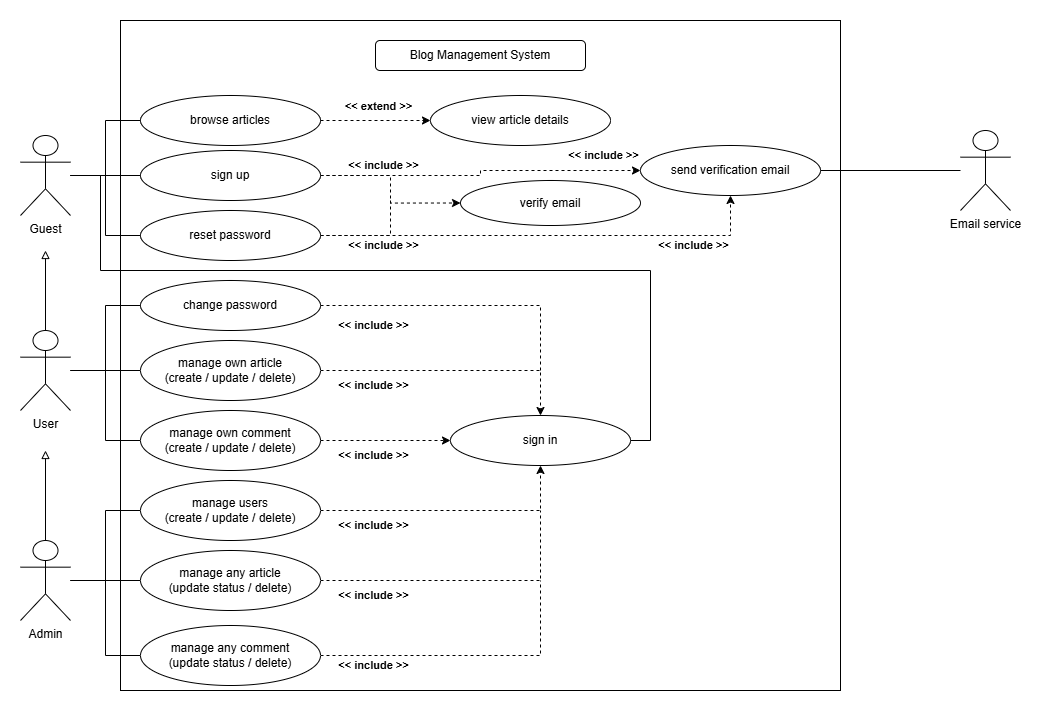

The diagram above was exported from draw.io. Its source (the exported page's mxGraphModel, read from the mxfile embedded in the PNG):
<mxGraphModel dx="1158" dy="586" grid="1" gridSize="10" guides="1" tooltips="1" connect="1" arrows="1" fold="1" page="1" pageScale="1" pageWidth="827" pageHeight="1169" math="0" shadow="0">
  <root>
    <mxCell id="0" />
    <mxCell id="1" parent="0" />
    <mxCell id="fmwR7lrV4A0rFuGMUz1q-1" parent="1" style="rounded=0;whiteSpace=wrap;html=1;" value="" vertex="1">
      <mxGeometry height="670" width="720" x="240" as="geometry" />
    </mxCell>
    <mxCell id="fmwR7lrV4A0rFuGMUz1q-32" edge="1" parent="1" source="fmwR7lrV4A0rFuGMUz1q-5" style="edgeStyle=orthogonalEdgeStyle;rounded=0;orthogonalLoop=1;jettySize=auto;html=1;endArrow=none;endFill=0;dashed=1;">
      <mxGeometry relative="1" as="geometry">
        <mxPoint x="660" y="560" as="targetPoint" />
      </mxGeometry>
    </mxCell>
    <mxCell id="fmwR7lrV4A0rFuGMUz1q-5" parent="1" style="ellipse;whiteSpace=wrap;html=1;" value="manage any comment&lt;div&gt;(update status / delete)&lt;/div&gt;" vertex="1">
      <mxGeometry height="60" width="180" x="260" y="605" as="geometry" />
    </mxCell>
    <mxCell id="fmwR7lrV4A0rFuGMUz1q-28" edge="1" parent="1" source="fmwR7lrV4A0rFuGMUz1q-6" style="edgeStyle=orthogonalEdgeStyle;rounded=0;orthogonalLoop=1;jettySize=auto;html=1;dashed=1;endArrow=none;endFill=0;">
      <mxGeometry relative="1" as="geometry">
        <mxPoint x="660" y="350" as="targetPoint" />
      </mxGeometry>
    </mxCell>
    <mxCell id="fmwR7lrV4A0rFuGMUz1q-6" parent="1" style="ellipse;whiteSpace=wrap;html=1;" value="change password" vertex="1">
      <mxGeometry height="50" width="180" x="260" y="260" as="geometry" />
    </mxCell>
    <mxCell id="fmwR7lrV4A0rFuGMUz1q-27" edge="1" parent="1" source="fmwR7lrV4A0rFuGMUz1q-7" style="edgeStyle=orthogonalEdgeStyle;rounded=0;orthogonalLoop=1;jettySize=auto;html=1;dashed=1;" target="fmwR7lrV4A0rFuGMUz1q-18">
      <mxGeometry relative="1" as="geometry" />
    </mxCell>
    <mxCell id="fmwR7lrV4A0rFuGMUz1q-7" parent="1" style="ellipse;whiteSpace=wrap;html=1;" value="manage own article&lt;div&gt;(create / update / delete)&lt;/div&gt;" vertex="1">
      <mxGeometry height="60" width="180" x="260" y="320" as="geometry" />
    </mxCell>
    <mxCell id="fmwR7lrV4A0rFuGMUz1q-25" edge="1" parent="1" source="fmwR7lrV4A0rFuGMUz1q-8" style="edgeStyle=orthogonalEdgeStyle;rounded=0;orthogonalLoop=1;jettySize=auto;html=1;dashed=1;" target="fmwR7lrV4A0rFuGMUz1q-18">
      <mxGeometry relative="1" as="geometry" />
    </mxCell>
    <mxCell id="fmwR7lrV4A0rFuGMUz1q-8" parent="1" style="ellipse;whiteSpace=wrap;html=1;" value="manage own comment&lt;div&gt;(create / update / delete)&lt;/div&gt;" vertex="1">
      <mxGeometry height="60" width="180" x="260" y="390" as="geometry" />
    </mxCell>
    <mxCell id="fmwR7lrV4A0rFuGMUz1q-29" edge="1" parent="1" source="fmwR7lrV4A0rFuGMUz1q-9" style="edgeStyle=orthogonalEdgeStyle;rounded=0;orthogonalLoop=1;jettySize=auto;html=1;endArrow=classic;endFill=1;dashed=1;" target="fmwR7lrV4A0rFuGMUz1q-18">
      <mxGeometry relative="1" as="geometry" />
    </mxCell>
    <mxCell id="fmwR7lrV4A0rFuGMUz1q-9" parent="1" style="ellipse;whiteSpace=wrap;html=1;" value="manage users&lt;div&gt;(create / update / delete)&lt;/div&gt;" vertex="1">
      <mxGeometry height="60" width="180" x="260" y="460" as="geometry" />
    </mxCell>
    <mxCell id="fmwR7lrV4A0rFuGMUz1q-30" edge="1" parent="1" source="fmwR7lrV4A0rFuGMUz1q-10" style="edgeStyle=orthogonalEdgeStyle;rounded=0;orthogonalLoop=1;jettySize=auto;html=1;dashed=1;endArrow=none;endFill=0;">
      <mxGeometry relative="1" as="geometry">
        <mxPoint x="660" y="490" as="targetPoint" />
      </mxGeometry>
    </mxCell>
    <mxCell id="fmwR7lrV4A0rFuGMUz1q-10" parent="1" style="ellipse;whiteSpace=wrap;html=1;" value="manage any article&lt;div&gt;(update status / delete)&lt;/div&gt;" vertex="1">
      <mxGeometry height="60" width="180" x="260" y="530" as="geometry" />
    </mxCell>
    <mxCell id="fmwR7lrV4A0rFuGMUz1q-21" edge="1" parent="1" source="fmwR7lrV4A0rFuGMUz1q-14" style="edgeStyle=orthogonalEdgeStyle;rounded=0;orthogonalLoop=1;jettySize=auto;html=1;entryX=0;entryY=0.5;entryDx=0;entryDy=0;dashed=1;" target="fmwR7lrV4A0rFuGMUz1q-20">
      <mxGeometry relative="1" as="geometry" />
    </mxCell>
    <mxCell id="fmwR7lrV4A0rFuGMUz1q-34" connectable="0" parent="fmwR7lrV4A0rFuGMUz1q-21" style="edgeLabel;html=1;align=center;verticalAlign=middle;resizable=0;points=[];fontStyle=1" value="&amp;lt;&amp;lt; extend &amp;gt;&amp;gt;" vertex="1">
      <mxGeometry relative="1" x="-0.1514" y="2" as="geometry">
        <mxPoint x="11" y="-13" as="offset" />
      </mxGeometry>
    </mxCell>
    <mxCell id="fmwR7lrV4A0rFuGMUz1q-14" parent="1" style="ellipse;whiteSpace=wrap;html=1;" value="browse articles" vertex="1">
      <mxGeometry height="50" width="180" x="260" y="75" as="geometry" />
    </mxCell>
    <mxCell id="fmwR7lrV4A0rFuGMUz1q-22" edge="1" parent="1" source="fmwR7lrV4A0rFuGMUz1q-15" style="edgeStyle=orthogonalEdgeStyle;rounded=0;orthogonalLoop=1;jettySize=auto;html=1;entryX=0;entryY=0.5;entryDx=0;entryDy=0;dashed=1;" target="fmwR7lrV4A0rFuGMUz1q-19">
      <mxGeometry relative="1" as="geometry" />
    </mxCell>
    <mxCell id="g7eEzYNEaSPAinjlsDSC-13" edge="1" parent="1" source="fmwR7lrV4A0rFuGMUz1q-15" style="edgeStyle=orthogonalEdgeStyle;rounded=0;orthogonalLoop=1;jettySize=auto;html=1;dashed=1;" target="g7eEzYNEaSPAinjlsDSC-12">
      <mxGeometry relative="1" as="geometry" />
    </mxCell>
    <mxCell id="fmwR7lrV4A0rFuGMUz1q-15" parent="1" style="ellipse;whiteSpace=wrap;html=1;" value="sign up" vertex="1">
      <mxGeometry height="50" width="180" x="260" y="130" as="geometry" />
    </mxCell>
    <mxCell id="fmwR7lrV4A0rFuGMUz1q-23" edge="1" parent="1" source="fmwR7lrV4A0rFuGMUz1q-16" style="edgeStyle=orthogonalEdgeStyle;rounded=0;orthogonalLoop=1;jettySize=auto;html=1;endArrow=none;endFill=0;dashed=1;">
      <mxGeometry relative="1" as="geometry">
        <mxPoint x="510" y="180" as="targetPoint" />
      </mxGeometry>
    </mxCell>
    <mxCell id="g7eEzYNEaSPAinjlsDSC-14" edge="1" parent="1" source="fmwR7lrV4A0rFuGMUz1q-16" style="edgeStyle=orthogonalEdgeStyle;rounded=0;orthogonalLoop=1;jettySize=auto;html=1;entryX=0.5;entryY=1;entryDx=0;entryDy=0;dashed=1;" target="g7eEzYNEaSPAinjlsDSC-12">
      <mxGeometry relative="1" as="geometry" />
    </mxCell>
    <mxCell id="fmwR7lrV4A0rFuGMUz1q-16" parent="1" style="ellipse;whiteSpace=wrap;html=1;" value="reset password" vertex="1">
      <mxGeometry height="50" width="180" x="260" y="190" as="geometry" />
    </mxCell>
    <mxCell id="fmwR7lrV4A0rFuGMUz1q-68" edge="1" parent="1" source="fmwR7lrV4A0rFuGMUz1q-18" style="edgeStyle=orthogonalEdgeStyle;rounded=0;orthogonalLoop=1;jettySize=auto;html=1;startArrow=none;startFill=0;endArrow=none;endFill=0;">
      <mxGeometry relative="1" as="geometry">
        <mxPoint x="770" y="250" as="targetPoint" />
      </mxGeometry>
    </mxCell>
    <mxCell id="fmwR7lrV4A0rFuGMUz1q-18" parent="1" style="ellipse;whiteSpace=wrap;html=1;" value="sign in" vertex="1">
      <mxGeometry height="50" width="180" x="570" y="395" as="geometry" />
    </mxCell>
    <mxCell id="fmwR7lrV4A0rFuGMUz1q-19" parent="1" style="ellipse;whiteSpace=wrap;html=1;" value="verify email" vertex="1">
      <mxGeometry height="45" width="180" x="580" y="160" as="geometry" />
    </mxCell>
    <mxCell id="fmwR7lrV4A0rFuGMUz1q-20" parent="1" style="ellipse;whiteSpace=wrap;html=1;" value="view article details" vertex="1">
      <mxGeometry height="50" width="180" x="550" y="75" as="geometry" />
    </mxCell>
    <mxCell id="fmwR7lrV4A0rFuGMUz1q-33" parent="1" style="rounded=1;whiteSpace=wrap;html=1;" value="Blog Management System" vertex="1">
      <mxGeometry height="30" width="210" x="495" y="20" as="geometry" />
    </mxCell>
    <mxCell id="fmwR7lrV4A0rFuGMUz1q-36" connectable="0" parent="1" style="edgeLabel;html=1;align=center;verticalAlign=middle;resizable=0;points=[];fontStyle=1" value="&amp;lt;&amp;lt; include &amp;gt;&amp;gt;" vertex="1">
      <mxGeometry x="480" y="140" as="geometry">
        <mxPoint x="22" y="4" as="offset" />
      </mxGeometry>
    </mxCell>
    <mxCell id="fmwR7lrV4A0rFuGMUz1q-39" connectable="0" parent="1" style="edgeLabel;html=1;align=center;verticalAlign=middle;resizable=0;points=[];fontStyle=1" value="&amp;lt;&amp;lt; include &amp;gt;&amp;gt;" vertex="1">
      <mxGeometry x="470" y="300" as="geometry">
        <mxPoint x="22" y="4" as="offset" />
      </mxGeometry>
    </mxCell>
    <mxCell id="fmwR7lrV4A0rFuGMUz1q-40" connectable="0" parent="1" style="edgeLabel;html=1;align=center;verticalAlign=middle;resizable=0;points=[];fontStyle=1" value="&amp;lt;&amp;lt; include &amp;gt;&amp;gt;" vertex="1">
      <mxGeometry x="480" y="220" as="geometry">
        <mxPoint x="22" y="4" as="offset" />
      </mxGeometry>
    </mxCell>
    <mxCell id="fmwR7lrV4A0rFuGMUz1q-41" connectable="0" parent="1" style="edgeLabel;html=1;align=center;verticalAlign=middle;resizable=0;points=[];fontStyle=1" value="&amp;lt;&amp;lt; include &amp;gt;&amp;gt;" vertex="1">
      <mxGeometry x="470" y="430" as="geometry">
        <mxPoint x="22" y="4" as="offset" />
      </mxGeometry>
    </mxCell>
    <mxCell id="fmwR7lrV4A0rFuGMUz1q-42" connectable="0" parent="1" style="edgeLabel;html=1;align=center;verticalAlign=middle;resizable=0;points=[];fontStyle=1" value="&amp;lt;&amp;lt; include &amp;gt;&amp;gt;" vertex="1">
      <mxGeometry x="470" y="360" as="geometry">
        <mxPoint x="22" y="4" as="offset" />
      </mxGeometry>
    </mxCell>
    <mxCell id="fmwR7lrV4A0rFuGMUz1q-43" connectable="0" parent="1" style="edgeLabel;html=1;align=center;verticalAlign=middle;resizable=0;points=[];fontStyle=1" value="&amp;lt;&amp;lt; include &amp;gt;&amp;gt;" vertex="1">
      <mxGeometry x="470" y="640" as="geometry">
        <mxPoint x="22" y="4" as="offset" />
      </mxGeometry>
    </mxCell>
    <mxCell id="fmwR7lrV4A0rFuGMUz1q-44" connectable="0" parent="1" style="edgeLabel;html=1;align=center;verticalAlign=middle;resizable=0;points=[];fontStyle=1" value="&amp;lt;&amp;lt; include &amp;gt;&amp;gt;" vertex="1">
      <mxGeometry x="470" y="570" as="geometry">
        <mxPoint x="22" y="4" as="offset" />
      </mxGeometry>
    </mxCell>
    <mxCell id="fmwR7lrV4A0rFuGMUz1q-45" connectable="0" parent="1" style="edgeLabel;html=1;align=center;verticalAlign=middle;resizable=0;points=[];fontStyle=1" value="&amp;lt;&amp;lt; include &amp;gt;&amp;gt;" vertex="1">
      <mxGeometry x="470" y="500" as="geometry">
        <mxPoint x="22" y="4" as="offset" />
      </mxGeometry>
    </mxCell>
    <mxCell id="fmwR7lrV4A0rFuGMUz1q-49" edge="1" parent="1" source="fmwR7lrV4A0rFuGMUz1q-46" style="edgeStyle=orthogonalEdgeStyle;rounded=0;orthogonalLoop=1;jettySize=auto;html=1;entryX=0;entryY=0.5;entryDx=0;entryDy=0;endArrow=none;endFill=0;" target="fmwR7lrV4A0rFuGMUz1q-15">
      <mxGeometry relative="1" as="geometry" />
    </mxCell>
    <mxCell id="fmwR7lrV4A0rFuGMUz1q-60" edge="1" parent="1" source="fmwR7lrV4A0rFuGMUz1q-46" style="edgeStyle=orthogonalEdgeStyle;rounded=0;orthogonalLoop=1;jettySize=auto;html=1;entryX=0;entryY=0.5;entryDx=0;entryDy=0;endArrow=none;endFill=0;" target="fmwR7lrV4A0rFuGMUz1q-14">
      <mxGeometry relative="1" as="geometry" />
    </mxCell>
    <mxCell id="fmwR7lrV4A0rFuGMUz1q-61" edge="1" parent="1" source="fmwR7lrV4A0rFuGMUz1q-46" style="edgeStyle=orthogonalEdgeStyle;rounded=0;orthogonalLoop=1;jettySize=auto;html=1;entryX=0;entryY=0.5;entryDx=0;entryDy=0;endArrow=none;endFill=0;" target="fmwR7lrV4A0rFuGMUz1q-16">
      <mxGeometry relative="1" as="geometry" />
    </mxCell>
    <mxCell id="fmwR7lrV4A0rFuGMUz1q-46" parent="1" style="shape=umlActor;verticalLabelPosition=bottom;verticalAlign=top;html=1;outlineConnect=0;" value="Guest" vertex="1">
      <mxGeometry height="80" width="50" x="140" y="115" as="geometry" />
    </mxCell>
    <mxCell id="fmwR7lrV4A0rFuGMUz1q-50" edge="1" parent="1" source="fmwR7lrV4A0rFuGMUz1q-47" style="edgeStyle=orthogonalEdgeStyle;rounded=0;orthogonalLoop=1;jettySize=auto;html=1;entryX=0;entryY=0.5;entryDx=0;entryDy=0;endArrow=none;endFill=0;" target="fmwR7lrV4A0rFuGMUz1q-7">
      <mxGeometry relative="1" as="geometry" />
    </mxCell>
    <mxCell id="fmwR7lrV4A0rFuGMUz1q-70" edge="1" parent="1" source="fmwR7lrV4A0rFuGMUz1q-47" style="edgeStyle=orthogonalEdgeStyle;rounded=0;orthogonalLoop=1;jettySize=auto;html=1;entryX=0;entryY=0.5;entryDx=0;entryDy=0;endArrow=none;endFill=0;" target="fmwR7lrV4A0rFuGMUz1q-8">
      <mxGeometry relative="1" as="geometry" />
    </mxCell>
    <mxCell id="fmwR7lrV4A0rFuGMUz1q-76" edge="1" parent="1" source="fmwR7lrV4A0rFuGMUz1q-47" style="edgeStyle=orthogonalEdgeStyle;rounded=0;orthogonalLoop=1;jettySize=auto;html=1;endArrow=block;endFill=0;">
      <mxGeometry relative="1" as="geometry">
        <mxPoint x="165" y="230" as="targetPoint" />
      </mxGeometry>
    </mxCell>
    <mxCell id="fmwR7lrV4A0rFuGMUz1q-80" edge="1" parent="1" source="fmwR7lrV4A0rFuGMUz1q-47" style="edgeStyle=orthogonalEdgeStyle;rounded=0;orthogonalLoop=1;jettySize=auto;html=1;entryX=0;entryY=0.5;entryDx=0;entryDy=0;endArrow=none;endFill=0;" target="fmwR7lrV4A0rFuGMUz1q-6">
      <mxGeometry relative="1" as="geometry" />
    </mxCell>
    <mxCell id="fmwR7lrV4A0rFuGMUz1q-47" parent="1" style="shape=umlActor;verticalLabelPosition=bottom;verticalAlign=top;html=1;outlineConnect=0;" value="User" vertex="1">
      <mxGeometry height="80" width="50" x="140" y="310" as="geometry" />
    </mxCell>
    <mxCell id="fmwR7lrV4A0rFuGMUz1q-51" edge="1" parent="1" source="fmwR7lrV4A0rFuGMUz1q-48" style="edgeStyle=orthogonalEdgeStyle;rounded=0;orthogonalLoop=1;jettySize=auto;html=1;entryX=0;entryY=0.5;entryDx=0;entryDy=0;endArrow=none;endFill=0;" target="fmwR7lrV4A0rFuGMUz1q-10">
      <mxGeometry relative="1" as="geometry" />
    </mxCell>
    <mxCell id="fmwR7lrV4A0rFuGMUz1q-73" edge="1" parent="1" source="fmwR7lrV4A0rFuGMUz1q-48" style="edgeStyle=orthogonalEdgeStyle;rounded=0;orthogonalLoop=1;jettySize=auto;html=1;endArrow=none;endFill=0;" target="fmwR7lrV4A0rFuGMUz1q-9">
      <mxGeometry relative="1" as="geometry" />
    </mxCell>
    <mxCell id="fmwR7lrV4A0rFuGMUz1q-74" edge="1" parent="1" source="fmwR7lrV4A0rFuGMUz1q-48" style="edgeStyle=orthogonalEdgeStyle;rounded=0;orthogonalLoop=1;jettySize=auto;html=1;entryX=0;entryY=0.5;entryDx=0;entryDy=0;endArrow=none;endFill=0;" target="fmwR7lrV4A0rFuGMUz1q-5">
      <mxGeometry relative="1" as="geometry" />
    </mxCell>
    <mxCell id="fmwR7lrV4A0rFuGMUz1q-77" edge="1" parent="1" source="fmwR7lrV4A0rFuGMUz1q-48" style="edgeStyle=orthogonalEdgeStyle;rounded=0;orthogonalLoop=1;jettySize=auto;html=1;endArrow=block;endFill=0;">
      <mxGeometry relative="1" as="geometry">
        <mxPoint x="165" y="430" as="targetPoint" />
      </mxGeometry>
    </mxCell>
    <mxCell id="fmwR7lrV4A0rFuGMUz1q-48" parent="1" style="shape=umlActor;verticalLabelPosition=bottom;verticalAlign=top;html=1;outlineConnect=0;" value="Admin" vertex="1">
      <mxGeometry height="80" width="50" x="140" y="520" as="geometry" />
    </mxCell>
    <mxCell id="fmwR7lrV4A0rFuGMUz1q-67" edge="1" parent="1" source="fmwR7lrV4A0rFuGMUz1q-46" style="edgeStyle=orthogonalEdgeStyle;rounded=0;orthogonalLoop=1;jettySize=auto;html=1;endArrow=none;endFill=0;">
      <mxGeometry relative="1" as="geometry">
        <Array as="points">
          <mxPoint x="220" y="155" />
          <mxPoint x="220" y="250" />
        </Array>
        <mxPoint x="770" y="250" as="targetPoint" />
      </mxGeometry>
    </mxCell>
    <mxCell id="g7eEzYNEaSPAinjlsDSC-15" edge="1" parent="1" source="g7eEzYNEaSPAinjlsDSC-11" style="edgeStyle=orthogonalEdgeStyle;rounded=0;orthogonalLoop=1;jettySize=auto;html=1;entryX=1;entryY=0.5;entryDx=0;entryDy=0;endArrow=none;endFill=0;" target="g7eEzYNEaSPAinjlsDSC-12">
      <mxGeometry relative="1" as="geometry" />
    </mxCell>
    <mxCell id="g7eEzYNEaSPAinjlsDSC-11" parent="1" style="shape=umlActor;verticalLabelPosition=bottom;verticalAlign=top;html=1;outlineConnect=0;" value="Email service" vertex="1">
      <mxGeometry height="80" width="50" x="1080" y="110" as="geometry" />
    </mxCell>
    <mxCell id="g7eEzYNEaSPAinjlsDSC-12" parent="1" style="ellipse;whiteSpace=wrap;html=1;" value="send verification email" vertex="1">
      <mxGeometry height="50" width="180" x="760" y="125" as="geometry" />
    </mxCell>
    <mxCell id="g7eEzYNEaSPAinjlsDSC-18" connectable="0" parent="1" style="edgeLabel;html=1;align=center;verticalAlign=middle;resizable=0;points=[];fontStyle=1" value="&amp;lt;&amp;lt; include &amp;gt;&amp;gt;" vertex="1">
      <mxGeometry x="700" y="130" as="geometry">
        <mxPoint x="22" y="4" as="offset" />
      </mxGeometry>
    </mxCell>
    <mxCell id="g7eEzYNEaSPAinjlsDSC-19" connectable="0" parent="1" style="edgeLabel;html=1;align=center;verticalAlign=middle;resizable=0;points=[];fontStyle=1" value="&amp;lt;&amp;lt; include &amp;gt;&amp;gt;" vertex="1">
      <mxGeometry x="790" y="220" as="geometry">
        <mxPoint x="22" y="4" as="offset" />
      </mxGeometry>
    </mxCell>
  </root>
</mxGraphModel>